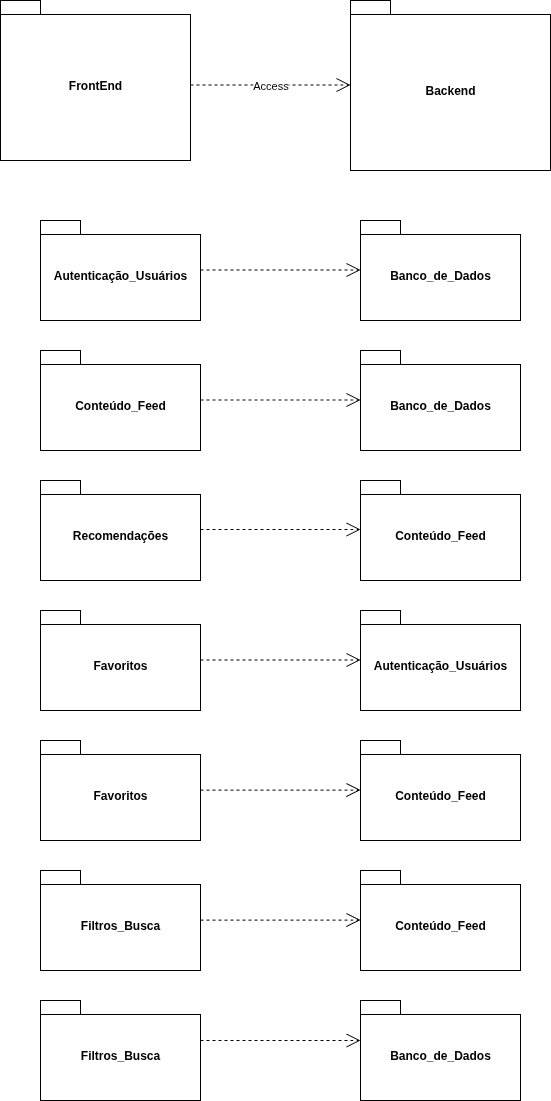

The diagram above was exported from draw.io. Its source (the exported page's mxGraphModel, read from the mxfile embedded in the PNG):
<mxGraphModel dx="1306" dy="759" grid="1" gridSize="10" guides="1" tooltips="1" connect="1" arrows="1" fold="1" page="1" pageScale="1" pageWidth="850" pageHeight="1100" math="0" shadow="0">
  <root>
    <mxCell id="0" />
    <mxCell id="1" parent="0" />
    <mxCell id="DnW630uD1n3gBzbXhPDI-1" value="FrontEnd" style="shape=folder;fontStyle=1;spacingTop=10;tabWidth=40;tabHeight=14;tabPosition=left;html=1;whiteSpace=wrap;" parent="1" vertex="1">
      <mxGeometry x="120" y="30" width="190" height="160" as="geometry" />
    </mxCell>
    <mxCell id="DnW630uD1n3gBzbXhPDI-2" value="Backend" style="shape=folder;fontStyle=1;spacingTop=10;tabWidth=40;tabHeight=14;tabPosition=left;html=1;whiteSpace=wrap;" parent="1" vertex="1">
      <mxGeometry x="470" y="30" width="200" height="170" as="geometry" />
    </mxCell>
    <mxCell id="DnW630uD1n3gBzbXhPDI-4" value="Access" style="endArrow=open;endSize=12;dashed=1;html=1;rounded=0;" parent="1" edge="1">
      <mxGeometry width="160" relative="1" as="geometry">
        <mxPoint x="310" y="114.5" as="sourcePoint" />
        <mxPoint x="470" y="114.5" as="targetPoint" />
      </mxGeometry>
    </mxCell>
    <mxCell id="DnW630uD1n3gBzbXhPDI-5" value="Autenticação_Usuários" style="shape=folder;fontStyle=1;spacingTop=10;tabWidth=40;tabHeight=14;tabPosition=left;html=1;whiteSpace=wrap;" parent="1" vertex="1">
      <mxGeometry x="160" y="250" width="160" height="100" as="geometry" />
    </mxCell>
    <mxCell id="DnW630uD1n3gBzbXhPDI-6" value="Conteúdo_Feed" style="shape=folder;fontStyle=1;spacingTop=10;tabWidth=40;tabHeight=14;tabPosition=left;html=1;whiteSpace=wrap;" parent="1" vertex="1">
      <mxGeometry x="160" y="380" width="160" height="100" as="geometry" />
    </mxCell>
    <mxCell id="DnW630uD1n3gBzbXhPDI-7" value="Recomendações" style="shape=folder;fontStyle=1;spacingTop=10;tabWidth=40;tabHeight=14;tabPosition=left;html=1;whiteSpace=wrap;" parent="1" vertex="1">
      <mxGeometry x="160" y="510" width="160" height="100" as="geometry" />
    </mxCell>
    <mxCell id="DnW630uD1n3gBzbXhPDI-10" value="Favoritos" style="shape=folder;fontStyle=1;spacingTop=10;tabWidth=40;tabHeight=14;tabPosition=left;html=1;whiteSpace=wrap;" parent="1" vertex="1">
      <mxGeometry x="160" y="640" width="160" height="100" as="geometry" />
    </mxCell>
    <mxCell id="DnW630uD1n3gBzbXhPDI-11" value="Filtros_Busca" style="shape=folder;fontStyle=1;spacingTop=10;tabWidth=40;tabHeight=14;tabPosition=left;html=1;whiteSpace=wrap;" parent="1" vertex="1">
      <mxGeometry x="160" y="900" width="160" height="100" as="geometry" />
    </mxCell>
    <mxCell id="DnW630uD1n3gBzbXhPDI-12" value="Banco_de_Dados" style="shape=folder;fontStyle=1;spacingTop=10;tabWidth=40;tabHeight=14;tabPosition=left;html=1;whiteSpace=wrap;" parent="1" vertex="1">
      <mxGeometry x="480" y="250" width="160" height="100" as="geometry" />
    </mxCell>
    <mxCell id="DnW630uD1n3gBzbXhPDI-13" value="" style="endArrow=open;endSize=12;dashed=1;html=1;rounded=0;" parent="1" edge="1">
      <mxGeometry y="-10" width="160" relative="1" as="geometry">
        <mxPoint x="320" y="299.5" as="sourcePoint" />
        <mxPoint x="480" y="299.5" as="targetPoint" />
        <mxPoint as="offset" />
      </mxGeometry>
    </mxCell>
    <mxCell id="DnW630uD1n3gBzbXhPDI-14" value="Banco_de_Dados" style="shape=folder;fontStyle=1;spacingTop=10;tabWidth=40;tabHeight=14;tabPosition=left;html=1;whiteSpace=wrap;" parent="1" vertex="1">
      <mxGeometry x="480" y="380" width="160" height="100" as="geometry" />
    </mxCell>
    <mxCell id="DnW630uD1n3gBzbXhPDI-15" value="" style="endArrow=open;endSize=12;dashed=1;html=1;rounded=0;" parent="1" edge="1">
      <mxGeometry width="160" relative="1" as="geometry">
        <mxPoint x="320" y="429.5" as="sourcePoint" />
        <mxPoint x="480" y="429.5" as="targetPoint" />
      </mxGeometry>
    </mxCell>
    <mxCell id="DnW630uD1n3gBzbXhPDI-16" value="Autenticação_Usuários" style="shape=folder;fontStyle=1;spacingTop=10;tabWidth=40;tabHeight=14;tabPosition=left;html=1;whiteSpace=wrap;" parent="1" vertex="1">
      <mxGeometry x="480" y="640" width="160" height="100" as="geometry" />
    </mxCell>
    <mxCell id="DnW630uD1n3gBzbXhPDI-17" value="" style="endArrow=open;endSize=12;dashed=1;html=1;rounded=0;" parent="1" edge="1">
      <mxGeometry width="160" relative="1" as="geometry">
        <mxPoint x="320" y="559" as="sourcePoint" />
        <mxPoint x="480" y="559" as="targetPoint" />
      </mxGeometry>
    </mxCell>
    <mxCell id="DnW630uD1n3gBzbXhPDI-18" value="" style="endArrow=open;endSize=12;dashed=1;html=1;rounded=0;" parent="1" edge="1">
      <mxGeometry width="160" relative="1" as="geometry">
        <mxPoint x="320" y="689.5" as="sourcePoint" />
        <mxPoint x="480" y="689.5" as="targetPoint" />
      </mxGeometry>
    </mxCell>
    <mxCell id="DnW630uD1n3gBzbXhPDI-19" value="Conteúdo_Feed" style="shape=folder;fontStyle=1;spacingTop=10;tabWidth=40;tabHeight=14;tabPosition=left;html=1;whiteSpace=wrap;" parent="1" vertex="1">
      <mxGeometry x="480" y="510" width="160" height="100" as="geometry" />
    </mxCell>
    <mxCell id="DnW630uD1n3gBzbXhPDI-20" value="Favoritos" style="shape=folder;fontStyle=1;spacingTop=10;tabWidth=40;tabHeight=14;tabPosition=left;html=1;whiteSpace=wrap;" parent="1" vertex="1">
      <mxGeometry x="160" y="770" width="160" height="100" as="geometry" />
    </mxCell>
    <mxCell id="DnW630uD1n3gBzbXhPDI-22" value="Conteúdo_Feed" style="shape=folder;fontStyle=1;spacingTop=10;tabWidth=40;tabHeight=14;tabPosition=left;html=1;whiteSpace=wrap;" parent="1" vertex="1">
      <mxGeometry x="480" y="770" width="160" height="100" as="geometry" />
    </mxCell>
    <mxCell id="DnW630uD1n3gBzbXhPDI-23" value="Filtros_Busca" style="shape=folder;fontStyle=1;spacingTop=10;tabWidth=40;tabHeight=14;tabPosition=left;html=1;whiteSpace=wrap;" parent="1" vertex="1">
      <mxGeometry x="160" y="1030" width="160" height="100" as="geometry" />
    </mxCell>
    <mxCell id="DnW630uD1n3gBzbXhPDI-24" value="Conteúdo_Feed" style="shape=folder;fontStyle=1;spacingTop=10;tabWidth=40;tabHeight=14;tabPosition=left;html=1;whiteSpace=wrap;" parent="1" vertex="1">
      <mxGeometry x="480" y="900" width="160" height="100" as="geometry" />
    </mxCell>
    <mxCell id="DnW630uD1n3gBzbXhPDI-25" value="Banco_de_Dados" style="shape=folder;fontStyle=1;spacingTop=10;tabWidth=40;tabHeight=14;tabPosition=left;html=1;whiteSpace=wrap;" parent="1" vertex="1">
      <mxGeometry x="480" y="1030" width="160" height="100" as="geometry" />
    </mxCell>
    <mxCell id="DnW630uD1n3gBzbXhPDI-26" value="" style="endArrow=open;endSize=12;dashed=1;html=1;rounded=0;" parent="1" edge="1">
      <mxGeometry width="160" relative="1" as="geometry">
        <mxPoint x="320" y="819.58" as="sourcePoint" />
        <mxPoint x="480" y="819.58" as="targetPoint" />
      </mxGeometry>
    </mxCell>
    <mxCell id="DnW630uD1n3gBzbXhPDI-27" value="" style="endArrow=open;endSize=12;dashed=1;html=1;rounded=0;" parent="1" edge="1">
      <mxGeometry width="160" relative="1" as="geometry">
        <mxPoint x="320" y="949.58" as="sourcePoint" />
        <mxPoint x="480" y="949.58" as="targetPoint" />
      </mxGeometry>
    </mxCell>
    <mxCell id="DnW630uD1n3gBzbXhPDI-28" value="" style="endArrow=open;endSize=12;dashed=1;html=1;rounded=0;" parent="1" edge="1">
      <mxGeometry width="160" relative="1" as="geometry">
        <mxPoint x="320" y="1070" as="sourcePoint" />
        <mxPoint x="480" y="1070" as="targetPoint" />
      </mxGeometry>
    </mxCell>
  </root>
</mxGraphModel>